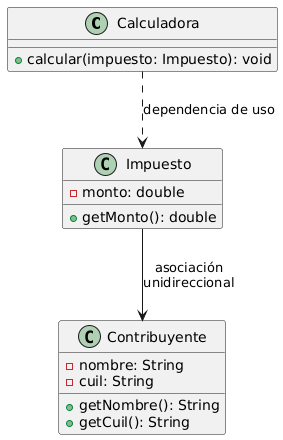

The diagram above was rendered by PlantUML. Its source (embedded in the PNG):
@startuml
class Calculadora {
    +calcular(impuesto: Impuesto): void
}

class Impuesto {
    -monto: double
    +getMonto(): double
}

class Contribuyente {
    -nombre: String
    -cuil: String
    +getNombre(): String
    +getCuil(): String
}

Calculadora ..> Impuesto : "dependencia de uso"
Impuesto --> Contribuyente : "asociación\nunidireccional"
@enduml